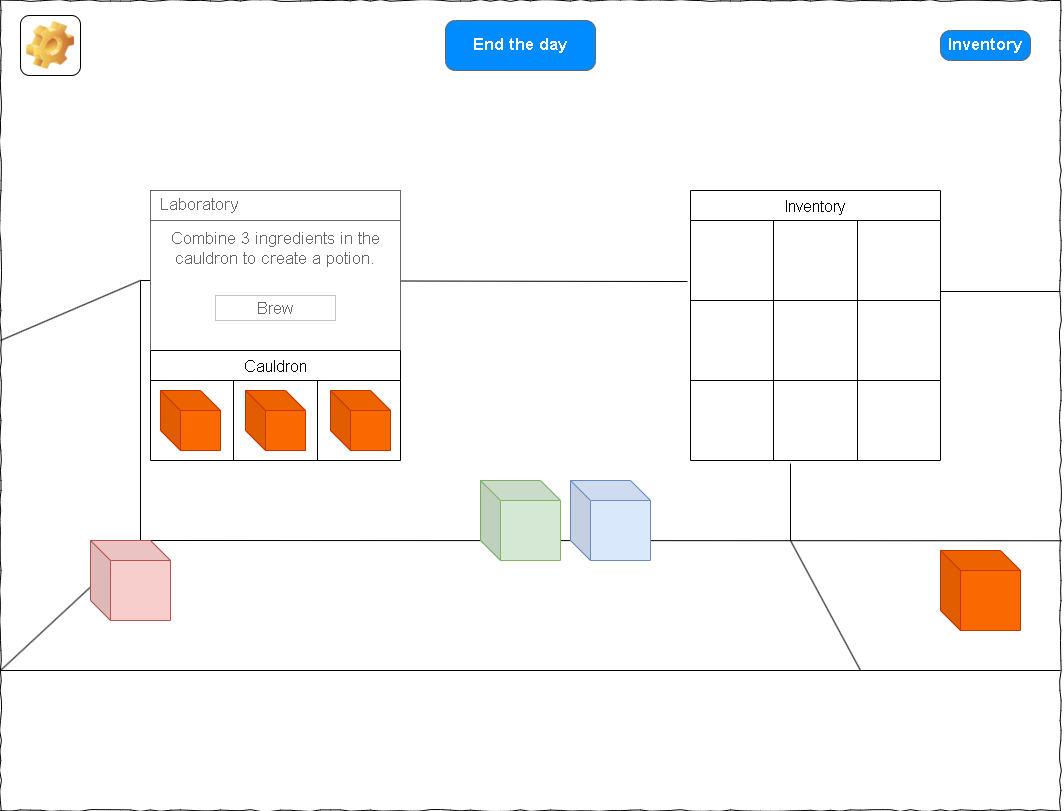

The diagram above was exported from draw.io. Its source (the exported page's mxGraphModel, read from the mxfile embedded in the PNG):
<mxGraphModel dx="2074" dy="790" grid="1" gridSize="10" guides="1" tooltips="1" connect="1" arrows="1" fold="1" page="1" pageScale="1" pageWidth="1100" pageHeight="850" background="none" math="0" shadow="0">
  <root>
    <mxCell id="0" />
    <mxCell id="1" parent="0" />
    <mxCell id="4Q_4An0YlGyGXWKVLPmh-30" value="Inventory" style="shape=table;startSize=30;container=1;collapsible=0;childLayout=tableLayout;strokeColor=default;fontSize=16;" parent="1" vertex="1">
      <mxGeometry x="710" y="210" width="250" height="270" as="geometry" />
    </mxCell>
    <mxCell id="4Q_4An0YlGyGXWKVLPmh-31" value="" style="shape=tableRow;horizontal=0;startSize=0;swimlaneHead=0;swimlaneBody=0;strokeColor=inherit;top=0;left=0;bottom=0;right=0;collapsible=0;dropTarget=0;fillColor=none;points=[[0,0.5],[1,0.5]];portConstraint=eastwest;fontSize=16;" parent="4Q_4An0YlGyGXWKVLPmh-30" vertex="1">
      <mxGeometry y="30" width="250" height="80" as="geometry" />
    </mxCell>
    <mxCell id="4Q_4An0YlGyGXWKVLPmh-32" value="" style="shape=partialRectangle;html=1;whiteSpace=wrap;connectable=0;strokeColor=inherit;overflow=hidden;fillColor=none;top=0;left=0;bottom=0;right=0;pointerEvents=1;fontSize=16;" parent="4Q_4An0YlGyGXWKVLPmh-31" vertex="1">
      <mxGeometry width="83" height="80" as="geometry">
        <mxRectangle width="83" height="80" as="alternateBounds" />
      </mxGeometry>
    </mxCell>
    <mxCell id="4Q_4An0YlGyGXWKVLPmh-33" value="" style="shape=partialRectangle;html=1;whiteSpace=wrap;connectable=0;strokeColor=inherit;overflow=hidden;fillColor=none;top=0;left=0;bottom=0;right=0;pointerEvents=1;fontSize=16;" parent="4Q_4An0YlGyGXWKVLPmh-31" vertex="1">
      <mxGeometry x="83" width="84" height="80" as="geometry">
        <mxRectangle width="84" height="80" as="alternateBounds" />
      </mxGeometry>
    </mxCell>
    <mxCell id="4Q_4An0YlGyGXWKVLPmh-34" value="" style="shape=partialRectangle;html=1;whiteSpace=wrap;connectable=0;strokeColor=inherit;overflow=hidden;fillColor=none;top=0;left=0;bottom=0;right=0;pointerEvents=1;fontSize=16;" parent="4Q_4An0YlGyGXWKVLPmh-31" vertex="1">
      <mxGeometry x="167" width="83" height="80" as="geometry">
        <mxRectangle width="83" height="80" as="alternateBounds" />
      </mxGeometry>
    </mxCell>
    <mxCell id="4Q_4An0YlGyGXWKVLPmh-35" style="shape=tableRow;horizontal=0;startSize=0;swimlaneHead=0;swimlaneBody=0;strokeColor=inherit;top=0;left=0;bottom=0;right=0;collapsible=0;dropTarget=0;fillColor=none;points=[[0,0.5],[1,0.5]];portConstraint=eastwest;fontSize=16;" parent="4Q_4An0YlGyGXWKVLPmh-30" vertex="1">
      <mxGeometry y="110" width="250" height="80" as="geometry" />
    </mxCell>
    <mxCell id="4Q_4An0YlGyGXWKVLPmh-36" style="shape=partialRectangle;html=1;whiteSpace=wrap;connectable=0;strokeColor=inherit;overflow=hidden;fillColor=none;top=0;left=0;bottom=0;right=0;pointerEvents=1;fontSize=16;" parent="4Q_4An0YlGyGXWKVLPmh-35" vertex="1">
      <mxGeometry width="83" height="80" as="geometry">
        <mxRectangle width="83" height="80" as="alternateBounds" />
      </mxGeometry>
    </mxCell>
    <mxCell id="4Q_4An0YlGyGXWKVLPmh-37" style="shape=partialRectangle;html=1;whiteSpace=wrap;connectable=0;strokeColor=inherit;overflow=hidden;fillColor=none;top=0;left=0;bottom=0;right=0;pointerEvents=1;fontSize=16;" parent="4Q_4An0YlGyGXWKVLPmh-35" vertex="1">
      <mxGeometry x="83" width="84" height="80" as="geometry">
        <mxRectangle width="84" height="80" as="alternateBounds" />
      </mxGeometry>
    </mxCell>
    <mxCell id="4Q_4An0YlGyGXWKVLPmh-38" style="shape=partialRectangle;html=1;whiteSpace=wrap;connectable=0;strokeColor=inherit;overflow=hidden;fillColor=none;top=0;left=0;bottom=0;right=0;pointerEvents=1;fontSize=16;" parent="4Q_4An0YlGyGXWKVLPmh-35" vertex="1">
      <mxGeometry x="167" width="83" height="80" as="geometry">
        <mxRectangle width="83" height="80" as="alternateBounds" />
      </mxGeometry>
    </mxCell>
    <mxCell id="4Q_4An0YlGyGXWKVLPmh-39" style="shape=tableRow;horizontal=0;startSize=0;swimlaneHead=0;swimlaneBody=0;strokeColor=inherit;top=0;left=0;bottom=0;right=0;collapsible=0;dropTarget=0;fillColor=none;points=[[0,0.5],[1,0.5]];portConstraint=eastwest;fontSize=16;" parent="4Q_4An0YlGyGXWKVLPmh-30" vertex="1">
      <mxGeometry y="190" width="250" height="80" as="geometry" />
    </mxCell>
    <mxCell id="4Q_4An0YlGyGXWKVLPmh-40" style="shape=partialRectangle;html=1;whiteSpace=wrap;connectable=0;strokeColor=inherit;overflow=hidden;fillColor=none;top=0;left=0;bottom=0;right=0;pointerEvents=1;fontSize=16;" parent="4Q_4An0YlGyGXWKVLPmh-39" vertex="1">
      <mxGeometry width="83" height="80" as="geometry">
        <mxRectangle width="83" height="80" as="alternateBounds" />
      </mxGeometry>
    </mxCell>
    <mxCell id="4Q_4An0YlGyGXWKVLPmh-41" style="shape=partialRectangle;html=1;whiteSpace=wrap;connectable=0;strokeColor=inherit;overflow=hidden;fillColor=none;top=0;left=0;bottom=0;right=0;pointerEvents=1;fontSize=16;" parent="4Q_4An0YlGyGXWKVLPmh-39" vertex="1">
      <mxGeometry x="83" width="84" height="80" as="geometry">
        <mxRectangle width="84" height="80" as="alternateBounds" />
      </mxGeometry>
    </mxCell>
    <mxCell id="4Q_4An0YlGyGXWKVLPmh-42" style="shape=partialRectangle;html=1;whiteSpace=wrap;connectable=0;strokeColor=inherit;overflow=hidden;fillColor=none;top=0;left=0;bottom=0;right=0;pointerEvents=1;fontSize=16;" parent="4Q_4An0YlGyGXWKVLPmh-39" vertex="1">
      <mxGeometry x="167" width="83" height="80" as="geometry">
        <mxRectangle width="83" height="80" as="alternateBounds" />
      </mxGeometry>
    </mxCell>
    <mxCell id="677b7b8949515195-1" value="" style="whiteSpace=wrap;html=1;rounded=0;shadow=0;labelBackgroundColor=none;strokeColor=#000000;strokeWidth=1;fillColor=none;fontFamily=Verdana;fontSize=12;fontColor=#000000;align=center;comic=1;" parent="1" vertex="1">
      <mxGeometry x="20" y="20" width="1060" height="810" as="geometry" />
    </mxCell>
    <mxCell id="gBUR-F1FtjLeRcrd6eLH-1" value="" style="endArrow=none;html=1;rounded=0;entryX=0.132;entryY=0.667;entryDx=0;entryDy=0;entryPerimeter=0;" parent="1" target="677b7b8949515195-1" edge="1">
      <mxGeometry width="50" height="50" relative="1" as="geometry">
        <mxPoint x="20" y="690" as="sourcePoint" />
        <mxPoint x="70" y="570" as="targetPoint" />
      </mxGeometry>
    </mxCell>
    <mxCell id="gBUR-F1FtjLeRcrd6eLH-4" value="" style="endArrow=none;html=1;rounded=0;entryX=1.001;entryY=0.667;entryDx=0;entryDy=0;entryPerimeter=0;" parent="1" target="677b7b8949515195-1" edge="1">
      <mxGeometry width="50" height="50" relative="1" as="geometry">
        <mxPoint x="160" y="560" as="sourcePoint" />
        <mxPoint x="570" y="400" as="targetPoint" />
      </mxGeometry>
    </mxCell>
    <mxCell id="gBUR-F1FtjLeRcrd6eLH-5" value="" style="endArrow=none;html=1;rounded=0;entryX=1.001;entryY=0.667;entryDx=0;entryDy=0;entryPerimeter=0;" parent="1" edge="1">
      <mxGeometry width="50" height="50" relative="1" as="geometry">
        <mxPoint x="20" y="690" as="sourcePoint" />
        <mxPoint x="1080" y="690" as="targetPoint" />
      </mxGeometry>
    </mxCell>
    <mxCell id="gBUR-F1FtjLeRcrd6eLH-6" value="" style="endArrow=none;html=1;rounded=0;entryX=0.132;entryY=0.667;entryDx=0;entryDy=0;entryPerimeter=0;" parent="1" edge="1">
      <mxGeometry width="50" height="50" relative="1" as="geometry">
        <mxPoint x="20" y="360" as="sourcePoint" />
        <mxPoint x="160" y="300" as="targetPoint" />
      </mxGeometry>
    </mxCell>
    <mxCell id="gBUR-F1FtjLeRcrd6eLH-7" value="" style="endArrow=none;html=1;rounded=0;" parent="1" edge="1">
      <mxGeometry width="50" height="50" relative="1" as="geometry">
        <mxPoint x="160" y="560" as="sourcePoint" />
        <mxPoint x="160" y="300" as="targetPoint" />
      </mxGeometry>
    </mxCell>
    <mxCell id="gBUR-F1FtjLeRcrd6eLH-8" value="" style="endArrow=none;html=1;rounded=0;entryX=-0.012;entryY=0.763;entryDx=0;entryDy=0;entryPerimeter=0;" parent="1" target="4Q_4An0YlGyGXWKVLPmh-31" edge="1">
      <mxGeometry width="50" height="50" relative="1" as="geometry">
        <mxPoint x="160" y="300" as="sourcePoint" />
        <mxPoint x="570" y="400" as="targetPoint" />
      </mxGeometry>
    </mxCell>
    <mxCell id="gBUR-F1FtjLeRcrd6eLH-9" value="" style="shape=cube;whiteSpace=wrap;html=1;boundedLbl=1;backgroundOutline=1;darkOpacity=0.05;darkOpacity2=0.1;fillColor=#f8cecc;strokeColor=#b85450;" parent="1" vertex="1">
      <mxGeometry x="110" y="560" width="80" height="80" as="geometry" />
    </mxCell>
    <mxCell id="gBUR-F1FtjLeRcrd6eLH-10" value="" style="shape=cube;whiteSpace=wrap;html=1;boundedLbl=1;backgroundOutline=1;darkOpacity=0.05;darkOpacity2=0.1;fillColor=#dae8fc;strokeColor=#6c8ebf;" parent="1" vertex="1">
      <mxGeometry x="590" y="500" width="80" height="80" as="geometry" />
    </mxCell>
    <mxCell id="gBUR-F1FtjLeRcrd6eLH-11" value="" style="shape=cube;whiteSpace=wrap;html=1;boundedLbl=1;backgroundOutline=1;darkOpacity=0.05;darkOpacity2=0.1;fillColor=#d5e8d4;strokeColor=#82b366;" parent="1" vertex="1">
      <mxGeometry x="500" y="500" width="80" height="80" as="geometry" />
    </mxCell>
    <mxCell id="gBUR-F1FtjLeRcrd6eLH-12" value="" style="endArrow=none;html=1;rounded=0;entryX=0.4;entryY=1.038;entryDx=0;entryDy=0;entryPerimeter=0;" parent="1" target="4Q_4An0YlGyGXWKVLPmh-39" edge="1">
      <mxGeometry width="50" height="50" relative="1" as="geometry">
        <mxPoint x="810" y="560" as="sourcePoint" />
        <mxPoint x="800" y="300" as="targetPoint" />
      </mxGeometry>
    </mxCell>
    <mxCell id="gBUR-F1FtjLeRcrd6eLH-13" value="" style="endArrow=none;html=1;rounded=0;" parent="1" edge="1">
      <mxGeometry width="50" height="50" relative="1" as="geometry">
        <mxPoint x="880" y="690" as="sourcePoint" />
        <mxPoint x="810" y="560" as="targetPoint" />
      </mxGeometry>
    </mxCell>
    <mxCell id="gBUR-F1FtjLeRcrd6eLH-14" value="" style="shape=cube;whiteSpace=wrap;html=1;boundedLbl=1;backgroundOutline=1;darkOpacity=0.05;darkOpacity2=0.1;fillColor=#fa6800;strokeColor=#C73500;fontColor=#000000;" parent="1" vertex="1">
      <mxGeometry x="350" y="410" width="60" height="60" as="geometry" />
    </mxCell>
    <mxCell id="gBUR-F1FtjLeRcrd6eLH-15" value="" style="shape=cube;whiteSpace=wrap;html=1;boundedLbl=1;backgroundOutline=1;darkOpacity=0.05;darkOpacity2=0.1;fillColor=#fa6800;strokeColor=#C73500;fontColor=#000000;" parent="1" vertex="1">
      <mxGeometry x="960" y="570" width="80" height="80" as="geometry" />
    </mxCell>
    <mxCell id="4Q_4An0YlGyGXWKVLPmh-22" value="Combine 3 ingredients in the cauldron to create a potion." style="strokeWidth=1;shadow=0;dashed=0;align=center;html=1;shape=mxgraph.mockup.containers.rrect;rSize=0;strokeColor=#666666;fontColor=#666666;fontSize=17;verticalAlign=top;whiteSpace=wrap;fillColor=#ffffff;spacingTop=32;" parent="1" vertex="1">
      <mxGeometry x="170" y="210" width="250" height="160" as="geometry" />
    </mxCell>
    <mxCell id="4Q_4An0YlGyGXWKVLPmh-23" value="Laboratory" style="strokeWidth=1;shadow=0;dashed=0;align=center;html=1;shape=mxgraph.mockup.containers.rrect;rSize=0;fontSize=17;fontColor=#666666;strokeColor=#666666;align=left;spacingLeft=8;fillColor=#ffffff;resizeWidth=1;whiteSpace=wrap;" parent="4Q_4An0YlGyGXWKVLPmh-22" vertex="1">
      <mxGeometry width="250" height="30" relative="1" as="geometry" />
    </mxCell>
    <mxCell id="4Q_4An0YlGyGXWKVLPmh-24" value="Brew" style="strokeWidth=1;shadow=0;dashed=0;align=center;html=1;shape=mxgraph.mockup.containers.rrect;rSize=0;fontSize=16;fontColor=#666666;strokeColor=#c4c4c4;resizable=0;whiteSpace=wrap;fillColor=#ffffff;" parent="4Q_4An0YlGyGXWKVLPmh-22" vertex="1">
      <mxGeometry x="0.5" y="1" width="120" height="25" relative="1" as="geometry">
        <mxPoint x="-60" y="-55" as="offset" />
      </mxGeometry>
    </mxCell>
    <mxCell id="4Q_4An0YlGyGXWKVLPmh-25" value="Cauldron" style="shape=table;startSize=30;container=1;collapsible=0;childLayout=tableLayout;strokeColor=default;fontSize=16;" parent="1" vertex="1">
      <mxGeometry x="170" y="370" width="250" height="110" as="geometry" />
    </mxCell>
    <mxCell id="4Q_4An0YlGyGXWKVLPmh-26" value="" style="shape=tableRow;horizontal=0;startSize=0;swimlaneHead=0;swimlaneBody=0;strokeColor=inherit;top=0;left=0;bottom=0;right=0;collapsible=0;dropTarget=0;fillColor=none;points=[[0,0.5],[1,0.5]];portConstraint=eastwest;fontSize=16;" parent="4Q_4An0YlGyGXWKVLPmh-25" vertex="1">
      <mxGeometry y="30" width="250" height="80" as="geometry" />
    </mxCell>
    <mxCell id="4Q_4An0YlGyGXWKVLPmh-27" value="" style="shape=partialRectangle;html=1;whiteSpace=wrap;connectable=0;strokeColor=inherit;overflow=hidden;fillColor=none;top=0;left=0;bottom=0;right=0;pointerEvents=1;fontSize=16;" parent="4Q_4An0YlGyGXWKVLPmh-26" vertex="1">
      <mxGeometry width="83" height="80" as="geometry">
        <mxRectangle width="83" height="80" as="alternateBounds" />
      </mxGeometry>
    </mxCell>
    <mxCell id="4Q_4An0YlGyGXWKVLPmh-28" value="" style="shape=partialRectangle;html=1;whiteSpace=wrap;connectable=0;strokeColor=inherit;overflow=hidden;fillColor=none;top=0;left=0;bottom=0;right=0;pointerEvents=1;fontSize=16;" parent="4Q_4An0YlGyGXWKVLPmh-26" vertex="1">
      <mxGeometry x="83" width="84" height="80" as="geometry">
        <mxRectangle width="84" height="80" as="alternateBounds" />
      </mxGeometry>
    </mxCell>
    <mxCell id="4Q_4An0YlGyGXWKVLPmh-29" value="" style="shape=partialRectangle;html=1;whiteSpace=wrap;connectable=0;strokeColor=inherit;overflow=hidden;fillColor=none;top=0;left=0;bottom=0;right=0;pointerEvents=1;fontSize=16;" parent="4Q_4An0YlGyGXWKVLPmh-26" vertex="1">
      <mxGeometry x="167" width="83" height="80" as="geometry">
        <mxRectangle width="83" height="80" as="alternateBounds" />
      </mxGeometry>
    </mxCell>
    <mxCell id="4Q_4An0YlGyGXWKVLPmh-43" value="" style="endArrow=none;html=1;rounded=0;" parent="1" edge="1">
      <mxGeometry width="50" height="50" relative="1" as="geometry">
        <mxPoint x="960" y="311" as="sourcePoint" />
        <mxPoint x="1080" y="311" as="targetPoint" />
      </mxGeometry>
    </mxCell>
    <mxCell id="-ONL8ggNFETyW1daAAlL-22" value="" style="shape=cube;whiteSpace=wrap;html=1;boundedLbl=1;backgroundOutline=1;darkOpacity=0.05;darkOpacity2=0.1;fillColor=#fa6800;strokeColor=#C73500;fontColor=#000000;" parent="1" vertex="1">
      <mxGeometry x="265" y="410" width="60" height="60" as="geometry" />
    </mxCell>
    <mxCell id="-ONL8ggNFETyW1daAAlL-23" value="" style="shape=cube;whiteSpace=wrap;html=1;boundedLbl=1;backgroundOutline=1;darkOpacity=0.05;darkOpacity2=0.1;fillColor=#fa6800;strokeColor=#C73500;fontColor=#000000;" parent="1" vertex="1">
      <mxGeometry x="180" y="410" width="60" height="60" as="geometry" />
    </mxCell>
    <mxCell id="QBqX2NEJkcmte7EjXHeX-1" value="End the day" style="strokeWidth=1;shadow=0;dashed=0;align=center;html=1;shape=mxgraph.mockup.buttons.button;strokeColor=#666666;fontColor=#ffffff;mainText=;buttonStyle=round;fontSize=17;fontStyle=1;fillColor=#008cff;whiteSpace=wrap;" parent="1" vertex="1">
      <mxGeometry x="465" y="40" width="150" height="50" as="geometry" />
    </mxCell>
    <object label="" Settings="" id="QBqX2NEJkcmte7EjXHeX-2">
      <mxCell style="icon;html=1;image=img/clipart/Gear_128x128.png;fontSize=13;" parent="1" vertex="1">
        <mxGeometry x="40" y="35" width="60" height="60" as="geometry" />
      </mxCell>
    </object>
    <mxCell id="L5wN5v9PcyuzFY0D3_b6-1" value="Inventory" style="strokeWidth=1;shadow=0;dashed=0;align=center;html=1;shape=mxgraph.mockup.buttons.button;strokeColor=#666666;fontColor=#ffffff;mainText=;buttonStyle=round;fontSize=17;fontStyle=1;fillColor=#008cff;whiteSpace=wrap;" vertex="1" parent="1">
      <mxGeometry x="960" y="50" width="90" height="30" as="geometry" />
    </mxCell>
  </root>
</mxGraphModel>